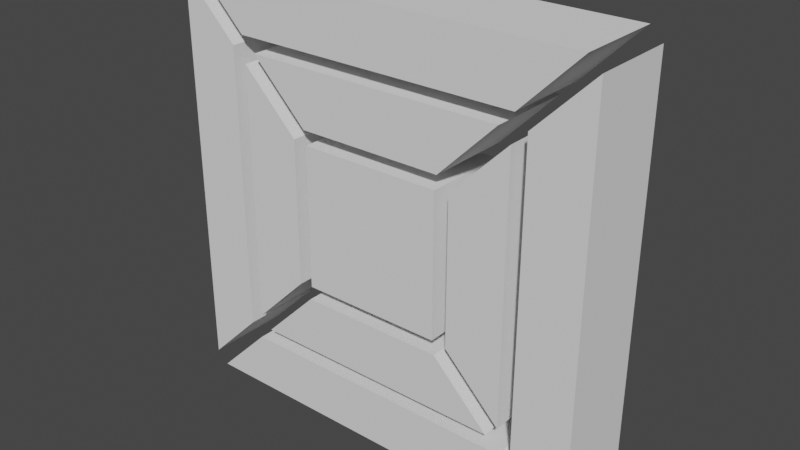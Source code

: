 # Source: Tactile_Keypad.blend  (saved by Blender 3.4.6; exported with 4.5.12 LTS)
import bpy
from mathutils import Matrix  # noqa: F401  (used for matrix-valued properties, if any)

bpy.ops.wm.read_factory_settings(use_empty=True)
scene = bpy.context.scene
scene.name = 'Scene'

# ---- collections
col_collection = bpy.data.collections.new('Collection'); scene.collection.children.link(col_collection)

# ---- world
world_world = bpy.data.worlds.new('World'); scene.world = world_world
world_world.use_nodes = True; world_world.node_tree.nodes.clear()
_N = world_world.node_tree.nodes; _L = world_world.node_tree.links
n0 = _N.new('ShaderNodeOutputWorld'); n0.name = 'World Output'; n0.location = (300, 300)
n1 = _N.new('ShaderNodeBackground'); n1.name = 'Background'; n1.location = (10, 300)
n1.inputs[0].default_value = (0.05088, 0.05088, 0.05088, 1.0)
_L.new(n1.outputs[0], n0.inputs[0])
n0.is_active_output = True
world_world.color = (0.05088, 0.05088, 0.05088)
world_world.use_sun_shadow = False
world_world.sun_shadow_jitter_overblur = 0.0

# ---- meshes
me_cube_014 = bpy.data.meshes.new('Cube.014')
me_cube_014.from_pydata([(-0.3334, 1.0, -0.3334), (-0.3334, 1.0, 0.3334), (0.3334, 1.0, 0.3334), (0.3334, 1.0, -0.3334), (0.3334, -1.0, -0.3334), (0.3334, -1.0, 0.3334), (-0.3334, -1.0, 0.3334), (-0.3334, -1.0, -0.3334)], [], [(0, 1, 2, 3), (7, 4, 5, 6), (0, 7, 6, 1), (2, 5, 4, 3), (1, 6, 5, 2), (4, 7, 0, 3)])
me_cube_014.polygons.foreach_set('material_index', [0, 0, 568, 568, 568, 568])
_uv = me_cube_014.uv_layers.new(name='UVMap')
_uv.uv.foreach_set('vector', [0.4583, 0.3333, 0.5417, 0.3333, 0.5417, 0.4167, 0.4583, 0.4167, 0.4583, 0.9167, 0.4583, 0.8333, 0.5417, 0.8333, 0.5417, 0.9167, 0.4583, 0.4252, 0.4583, 0.7846, 0.5417, 0.7846, 0.5417, 0.4252, 0.5417, 0.4823, 0.5417, 0.739, 0.4583, 0.739, 0.4583, 0.4823, 0.5417, 0.4252, 0.5417, 0.7846, 0.5417, 0.739, 0.5417, 0.4823, 0.4583, 0.739, 0.4583, 0.7846, 0.4583, 0.4252, 0.4583, 0.4823])
me_cube_014.update()
me_cube_015 = bpy.data.meshes.new('Cube.015')
me_cube_015.from_pydata([(1.0, 1.0, -0.943), (1.0, 1.0, 0.943), (1.0, -1.0, -0.943), (1.0, -1.0, 0.943), (0.7335, -1.0, -0.6765), (0.7335, -1.0, 0.6765), (0.7335, 1.0, -0.6765), (0.7335, 1.0, 0.6765)], [], [(0, 1, 3, 2), (2, 3, 5, 4), (0, 6, 7, 1), (7, 6, 4, 5), (5, 3, 1, 7), (6, 0, 2, 4)])
me_cube_015.polygons.foreach_set('material_index', [0, 0, 0, 568, 568, 568])
_uv = me_cube_015.uv_layers.new(name='UVMap')
_uv.uv.foreach_set('vector', [0.3821, 0.5, 0.6179, 0.5, 0.6179, 0.75, 0.3821, 0.75, 0.3821, 0.75, 0.6179, 0.75, 0.5846, 0.7833, 0.4154, 0.7833, 0.3821, 0.5, 0.4154, 0.4667, 0.5846, 0.4667, 0.6179, 0.5, 0.5384, 0.4987, 0.4616, 0.4987, 0.4616, 0.7259, 0.5384, 0.7259, 0.5181, 0.7443, 0.5417, 0.7443, 0.5417, 0.4262, 0.5181, 0.4262, 0.4583, 0.4678, 0.4583, 0.483, 0.4583, 0.7102, 0.4583, 0.7195])
me_cube_015.update()
me_cube_016 = bpy.data.meshes.new('Cube.016')
me_cube_016.from_pydata([(0.6667, 1.0, -0.6097), (0.6667, 1.0, 0.6097), (0.4001, 1.0, -0.3431), (0.4001, 1.0, 0.3431), (0.6667, -1.0, -0.6097), (0.6667, -1.0, 0.6097), (0.4001, -1.0, -0.3431), (0.4001, -1.0, 0.3431), (0.6668, -1.0, -0.6098), (0.6668, -1.0, 0.6098), (0.6668, 1.0, -0.6098), (0.6668, 1.0, 0.6098)], [], [(3, 1, 0, 2), (7, 6, 4, 5), (5, 4, 8, 9), (1, 11, 10, 0), (6, 7, 3, 2), (10, 11, 9, 8), (5, 9, 11, 1, 3, 7), (0, 10, 8, 4, 6, 2)])
me_cube_016.polygons.foreach_set('material_index', [0, 0, 0, 0, 568, 568, 568, 568])
_uv = me_cube_016.uv_layers.new(name='UVMap')
_uv.uv.foreach_set('vector', [0.5429, 0.425, 0.5762, 0.4583, 0.4238, 0.4583, 0.4571, 0.425, 0.5429, 0.825, 0.4571, 0.825, 0.4238, 0.7917, 0.5762, 0.7917, 0.5762, 0.7917, 0.4238, 0.7917, 0.4238, 0.7917, 0.5762, 0.7917, 0.5762, 0.4583, 0.5762, 0.4583, 0.4238, 0.4583, 0.4238, 0.4583, 0.4643, 0.739, 0.5357, 0.739, 0.5357, 0.4823, 0.4643, 0.4823, 0.4619, 0.4987, 0.5381, 0.4987, 0.5381, 0.7259, 0.4619, 0.7259, 0.5122, 0.7443, 0.5122, 0.7443, 0.5122, 0.4262, 0.5122, 0.4262, 0.4886, 0.4262, 0.4886, 0.7443, 0.4583, 0.4635, 0.4583, 0.4635, 0.4583, 0.722, 0.4583, 0.722, 0.4583, 0.7322, 0.4583, 0.4463])
me_cube_016.update()
me_cube_017 = bpy.data.meshes.new('Cube.017')
me_cube_017.from_pydata([(0.6667, 1.0, -0.6097), (0.6667, 1.0, 0.6097), (0.4001, 1.0, -0.3431), (0.4001, 1.0, 0.3431), (0.6667, -1.0, -0.6097), (0.6667, -1.0, 0.6097), (0.4001, -1.0, -0.3431), (0.4001, -1.0, 0.3431), (0.6668, -1.0, -0.6098), (0.6668, -1.0, 0.6098), (0.6668, 1.0, -0.6098), (0.6668, 1.0, 0.6098)], [], [(3, 1, 0, 2), (7, 6, 4, 5), (5, 4, 8, 9), (1, 11, 10, 0), (6, 7, 3, 2), (10, 11, 9, 8), (5, 9, 11, 1, 3, 7), (0, 10, 8, 4, 6, 2)])
me_cube_017.polygons.foreach_set('material_index', [0, 0, 0, 0, 568, 568, 568, 568])
_uv = me_cube_017.uv_layers.new(name='UVMap')
_uv.uv.foreach_set('vector', [0.5429, 0.425, 0.5762, 0.4583, 0.4238, 0.4583, 0.4571, 0.425, 0.5429, 0.825, 0.4571, 0.825, 0.4238, 0.7917, 0.5762, 0.7917, 0.5762, 0.7917, 0.4238, 0.7917, 0.4238, 0.7917, 0.5762, 0.7917, 0.5762, 0.4583, 0.5762, 0.4583, 0.4238, 0.4583, 0.4238, 0.4583, 0.4643, 0.739, 0.5357, 0.739, 0.5357, 0.4823, 0.4643, 0.4823, 0.4619, 0.4987, 0.5381, 0.4987, 0.5381, 0.7259, 0.4619, 0.7259, 0.5122, 0.7443, 0.5122, 0.7443, 0.5122, 0.4262, 0.5122, 0.4262, 0.4886, 0.4262, 0.4886, 0.7443, 0.4583, 0.4635, 0.4583, 0.4635, 0.4583, 0.722, 0.4583, 0.722, 0.4583, 0.7322, 0.4583, 0.4463])
me_cube_017.update()
me_cube_018 = bpy.data.meshes.new('Cube.018')
me_cube_018.from_pydata([(1.0, 1.0, -0.943), (1.0, 1.0, 0.943), (1.0, -1.0, -0.943), (1.0, -1.0, 0.943), (0.7335, -1.0, -0.6765), (0.7335, -1.0, 0.6765), (0.7335, 1.0, -0.6765), (0.7335, 1.0, 0.6765)], [], [(0, 1, 3, 2), (2, 3, 5, 4), (0, 6, 7, 1), (7, 6, 4, 5), (5, 3, 1, 7), (6, 0, 2, 4)])
me_cube_018.polygons.foreach_set('material_index', [0, 0, 0, 568, 568, 568])
_uv = me_cube_018.uv_layers.new(name='UVMap')
_uv.uv.foreach_set('vector', [0.3821, 0.5, 0.6179, 0.5, 0.6179, 0.75, 0.3821, 0.75, 0.3821, 0.75, 0.6179, 0.75, 0.5846, 0.7833, 0.4154, 0.7833, 0.3821, 0.5, 0.4154, 0.4667, 0.5846, 0.4667, 0.6179, 0.5, 0.5384, 0.4987, 0.4616, 0.4987, 0.4616, 0.7259, 0.5384, 0.7259, 0.5181, 0.7443, 0.5417, 0.7443, 0.5417, 0.4262, 0.5181, 0.4262, 0.4583, 0.4678, 0.4583, 0.483, 0.4583, 0.7102, 0.4583, 0.7195])
me_cube_018.update()
me_cube_019 = bpy.data.meshes.new('Cube.019')
me_cube_019.from_pydata([(1.0, 1.0, -0.943), (1.0, 1.0, 0.943), (1.0, -1.0, -0.943), (1.0, -1.0, 0.943), (0.7335, -1.0, -0.6765), (0.7335, -1.0, 0.6765), (0.7335, 1.0, -0.6765), (0.7335, 1.0, 0.6765)], [], [(0, 1, 3, 2), (2, 3, 5, 4), (0, 6, 7, 1), (7, 6, 4, 5), (5, 3, 1, 7), (6, 0, 2, 4)])
me_cube_019.polygons.foreach_set('material_index', [0, 0, 0, 568, 568, 568])
_uv = me_cube_019.uv_layers.new(name='UVMap')
_uv.uv.foreach_set('vector', [0.3821, 0.5, 0.6179, 0.5, 0.6179, 0.75, 0.3821, 0.75, 0.3821, 0.75, 0.6179, 0.75, 0.5846, 0.7833, 0.4154, 0.7833, 0.3821, 0.5, 0.4154, 0.4667, 0.5846, 0.4667, 0.6179, 0.5, 0.5384, 0.4987, 0.4616, 0.4987, 0.4616, 0.7259, 0.5384, 0.7259, 0.5181, 0.7443, 0.5417, 0.7443, 0.5417, 0.4262, 0.5181, 0.4262, 0.4583, 0.4678, 0.4583, 0.483, 0.4583, 0.7102, 0.4583, 0.7195])
me_cube_019.update()
me_cube_020 = bpy.data.meshes.new('Cube.020')
me_cube_020.from_pydata([(1.0, 1.0, -0.943), (1.0, 1.0, 0.943), (1.0, -1.0, -0.943), (1.0, -1.0, 0.943), (0.7335, -1.0, -0.6765), (0.7335, -1.0, 0.6765), (0.7335, 1.0, -0.6765), (0.7335, 1.0, 0.6765)], [], [(0, 1, 3, 2), (2, 3, 5, 4), (0, 6, 7, 1), (7, 6, 4, 5), (5, 3, 1, 7), (6, 0, 2, 4)])
me_cube_020.polygons.foreach_set('material_index', [0, 0, 0, 568, 568, 568])
_uv = me_cube_020.uv_layers.new(name='UVMap')
_uv.uv.foreach_set('vector', [0.3821, 0.5, 0.6179, 0.5, 0.6179, 0.75, 0.3821, 0.75, 0.3821, 0.75, 0.6179, 0.75, 0.5846, 0.7833, 0.4154, 0.7833, 0.3821, 0.5, 0.4154, 0.4667, 0.5846, 0.4667, 0.6179, 0.5, 0.5384, 0.4987, 0.4616, 0.4987, 0.4616, 0.7259, 0.5384, 0.7259, 0.5181, 0.7443, 0.5417, 0.7443, 0.5417, 0.4262, 0.5181, 0.4262, 0.4583, 0.4678, 0.4583, 0.483, 0.4583, 0.7102, 0.4583, 0.7195])
me_cube_020.update()
me_cube_021 = bpy.data.meshes.new('Cube.021')
me_cube_021.from_pydata([(0.6667, 1.0, -0.6097), (0.6667, 1.0, 0.6097), (0.4001, 1.0, -0.3431), (0.4001, 1.0, 0.3431), (0.6667, -1.0, -0.6097), (0.6667, -1.0, 0.6097), (0.4001, -1.0, -0.3431), (0.4001, -1.0, 0.3431), (0.6668, -1.0, -0.6098), (0.6668, -1.0, 0.6098), (0.6668, 1.0, -0.6098), (0.6668, 1.0, 0.6098)], [], [(3, 1, 0, 2), (7, 6, 4, 5), (5, 4, 8, 9), (1, 11, 10, 0), (6, 7, 3, 2), (10, 11, 9, 8), (5, 9, 11, 1, 3, 7), (0, 10, 8, 4, 6, 2)])
me_cube_021.polygons.foreach_set('material_index', [0, 0, 0, 0, 568, 568, 568, 568])
_uv = me_cube_021.uv_layers.new(name='UVMap')
_uv.uv.foreach_set('vector', [0.5429, 0.425, 0.5762, 0.4583, 0.4238, 0.4583, 0.4571, 0.425, 0.5429, 0.825, 0.4571, 0.825, 0.4238, 0.7917, 0.5762, 0.7917, 0.5762, 0.7917, 0.4238, 0.7917, 0.4238, 0.7917, 0.5762, 0.7917, 0.5762, 0.4583, 0.5762, 0.4583, 0.4238, 0.4583, 0.4238, 0.4583, 0.4643, 0.739, 0.5357, 0.739, 0.5357, 0.4823, 0.4643, 0.4823, 0.4619, 0.4987, 0.5381, 0.4987, 0.5381, 0.7259, 0.4619, 0.7259, 0.5122, 0.7443, 0.5122, 0.7443, 0.5122, 0.4262, 0.5122, 0.4262, 0.4886, 0.4262, 0.4886, 0.7443, 0.4583, 0.4635, 0.4583, 0.4635, 0.4583, 0.722, 0.4583, 0.722, 0.4583, 0.7322, 0.4583, 0.4463])
me_cube_021.update()
me_cube_022 = bpy.data.meshes.new('Cube.022')
me_cube_022.from_pydata([(0.6667, 1.0, -0.6097), (0.6667, 1.0, 0.6097), (0.4001, 1.0, -0.3431), (0.4001, 1.0, 0.3431), (0.6667, -1.0, -0.6097), (0.6667, -1.0, 0.6097), (0.4001, -1.0, -0.3431), (0.4001, -1.0, 0.3431), (0.6668, -1.0, -0.6098), (0.6668, -1.0, 0.6098), (0.6668, 1.0, -0.6098), (0.6668, 1.0, 0.6098)], [], [(3, 1, 0, 2), (7, 6, 4, 5), (5, 4, 8, 9), (1, 11, 10, 0), (6, 7, 3, 2), (10, 11, 9, 8), (5, 9, 11, 1, 3, 7), (0, 10, 8, 4, 6, 2)])
me_cube_022.polygons.foreach_set('material_index', [0, 0, 0, 0, 568, 568, 568, 568])
_uv = me_cube_022.uv_layers.new(name='UVMap')
_uv.uv.foreach_set('vector', [0.5429, 0.425, 0.5762, 0.4583, 0.4238, 0.4583, 0.4571, 0.425, 0.5429, 0.825, 0.4571, 0.825, 0.4238, 0.7917, 0.5762, 0.7917, 0.5762, 0.7917, 0.4238, 0.7917, 0.4238, 0.7917, 0.5762, 0.7917, 0.5762, 0.4583, 0.5762, 0.4583, 0.4238, 0.4583, 0.4238, 0.4583, 0.4643, 0.739, 0.5357, 0.739, 0.5357, 0.4823, 0.4643, 0.4823, 0.4619, 0.4987, 0.5381, 0.4987, 0.5381, 0.7259, 0.4619, 0.7259, 0.5122, 0.7443, 0.5122, 0.7443, 0.5122, 0.4262, 0.5122, 0.4262, 0.4886, 0.4262, 0.4886, 0.7443, 0.4583, 0.4635, 0.4583, 0.4635, 0.4583, 0.722, 0.4583, 0.722, 0.4583, 0.7322, 0.4583, 0.4463])
me_cube_022.update()

# ---- objects
ob_centre = bpy.data.objects.new('Centre', me_cube_014)
ob_right_outer = bpy.data.objects.new('Right Outer', me_cube_015)
ob_top_inner = bpy.data.objects.new('Top Inner', me_cube_016)
ob_right_inner = bpy.data.objects.new('Right Inner', me_cube_017)
ob_bottom_outer = bpy.data.objects.new('Bottom Outer', me_cube_018)
ob_top_outer = bpy.data.objects.new('Top Outer', me_cube_019)
ob_left_outer = bpy.data.objects.new('Left Outer', me_cube_020)
ob_left_inner = bpy.data.objects.new('Left Inner', me_cube_021)
ob_bottom_inner = bpy.data.objects.new('Bottom inner', me_cube_022)

# ---- transforms, parenting, visibility, modifiers, constraints
ob_centre.location = (0.0, 0.0, 0.0)
ob_centre.scale = (1.0, 0.2001, 1.0)
ob_right_outer.location = (0.0, 0.0, 0.0)
ob_right_outer.scale = (1.0, 0.2001, 1.0)
ob_top_inner.location = (0.0, 0.0, 0.0)
ob_top_inner.rotation_euler = (0.0, 1.571, 0.0)
ob_top_inner.scale = (1.0, 0.2001, 1.0)
ob_right_inner.location = (0.0, 0.0, 0.0)
ob_right_inner.scale = (1.0, 0.2001, 1.0)
ob_bottom_outer.location = (0.0, 0.0, 0.0)
ob_bottom_outer.rotation_euler = (0.0, 4.712, 0.0)
ob_bottom_outer.scale = (1.0, 0.2001, 1.0)
ob_top_outer.location = (0.0, 0.0, 0.0)
ob_top_outer.rotation_euler = (0.0, 1.571, 0.0)
ob_top_outer.scale = (1.0, 0.2001, 1.0)
ob_left_outer.location = (0.0, 0.0, 0.0)
ob_left_outer.rotation_euler = (0.0, 3.142, 0.0)
ob_left_outer.scale = (1.0, 0.2001, 1.0)
ob_left_inner.location = (0.0, 0.0, 0.0)
ob_left_inner.rotation_euler = (0.0, 3.142, 0.0)
ob_left_inner.scale = (1.0, 0.2001, 1.0)
ob_bottom_inner.location = (0.0, 0.0, 0.0)
ob_bottom_inner.rotation_euler = (0.0, 4.712, 0.0)
ob_bottom_inner.scale = (1.0, 0.2001, 1.0)

# ---- collection membership
col_collection.objects.link(ob_centre)
col_collection.objects.link(ob_right_outer)
col_collection.objects.link(ob_top_inner)
col_collection.objects.link(ob_right_inner)
col_collection.objects.link(ob_bottom_outer)
col_collection.objects.link(ob_top_outer)
col_collection.objects.link(ob_left_outer)
col_collection.objects.link(ob_left_inner)
col_collection.objects.link(ob_bottom_inner)

# ---- scene / render settings (as saved in the file)
scene.frame_start = 1; scene.frame_end = 250; scene.frame_set(1)
scene.render.engine = 'BLENDER_EEVEE_NEXT'
scene.cycles.sampling_pattern = 'TABULATED_SOBOL'
scene.cycles.use_light_tree = False
scene.view_settings.view_transform = 'Filmic'
bpy.context.view_layer.update()

# ---- added for rendering (the .blend has no active camera and no usable light): camera, sun
cam_auto = bpy.data.cameras.new('AutoCamera')
cam_auto.lens = 50.0
cam_auto.sensor_width = 36.0
cam_auto.clip_end = 1000.0
ob_auto_camera = bpy.data.objects.new('AutoCamera', cam_auto)
scene.collection.objects.link(ob_auto_camera)
ob_auto_camera.location = (2.64298, -3.17158, 2.11439)
ob_auto_camera.rotation_euler = (1.09748, -7.21219e-08, 0.694738)
scene.camera = ob_auto_camera
light_auto_sun = bpy.data.lights.new('AutoSun', 'SUN')
light_auto_sun.energy = 3.0
light_auto_sun.angle = 0.0523599
ob_auto_sun = bpy.data.objects.new('AutoSun', light_auto_sun)
scene.collection.objects.link(ob_auto_sun)
ob_auto_sun.rotation_euler = (0.872665, 0.174533, 0.523599)
bpy.context.view_layer.update()
